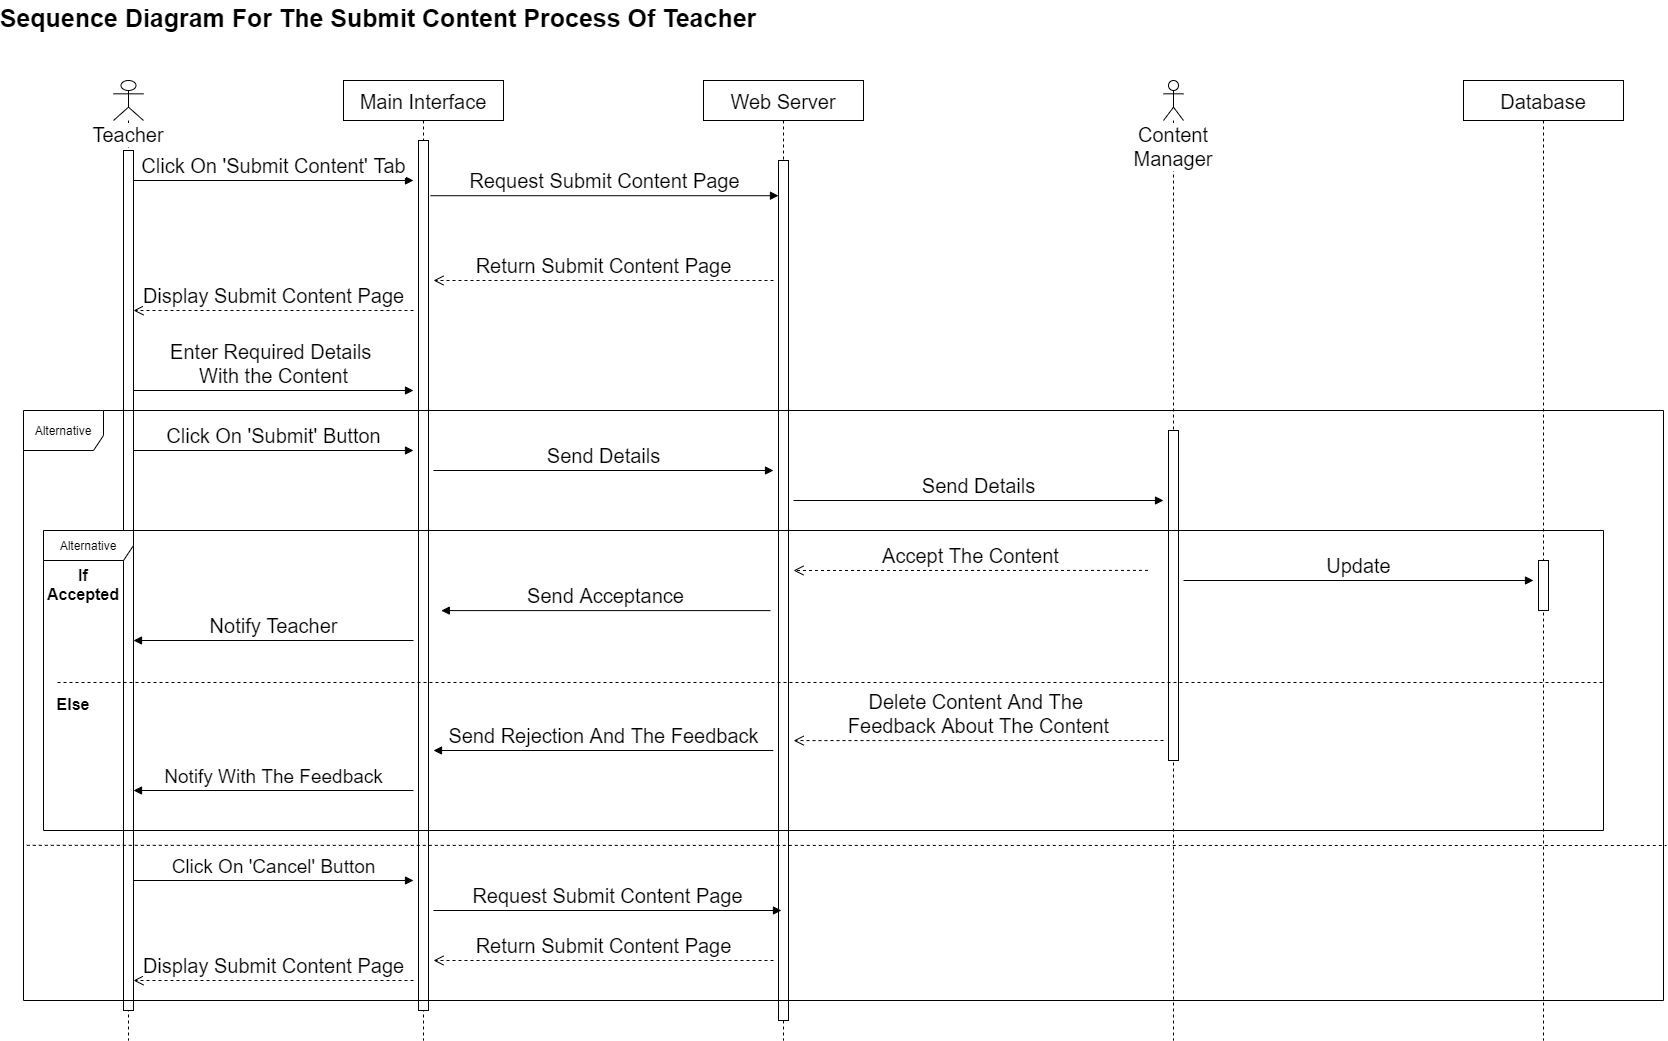

The diagram above was exported from draw.io. Its source (the exported page's mxGraphModel, read from the mxfile embedded in the PNG):
<mxGraphModel dx="868" dy="439" grid="1" gridSize="10" guides="1" tooltips="1" connect="1" arrows="1" fold="1" page="1" pageScale="1" pageWidth="850" pageHeight="1100" math="0" shadow="0">
  <root>
    <mxCell id="0" />
    <mxCell id="1" parent="0" />
    <mxCell id="3nuBFxr9cyL0pnOWT2aG-5" value="Main Interface" style="shape=umlLifeline;perimeter=lifelinePerimeter;container=1;collapsible=0;recursiveResize=0;rounded=0;shadow=0;strokeWidth=1;fontSize=20;" parent="1" vertex="1">
      <mxGeometry x="360" y="120" width="160" height="960" as="geometry" />
    </mxCell>
    <mxCell id="3PbQu7xdGpid1Uje4ATP-6" value="" style="html=1;points=[];perimeter=orthogonalPerimeter;" parent="3nuBFxr9cyL0pnOWT2aG-5" vertex="1">
      <mxGeometry x="75" y="60" width="10" height="870" as="geometry" />
    </mxCell>
    <mxCell id="3PbQu7xdGpid1Uje4ATP-1" value="&lt;font style=&quot;font-size: 20px&quot;&gt;Teacher&lt;/font&gt;" style="shape=umlLifeline;participant=umlActor;perimeter=lifelinePerimeter;whiteSpace=wrap;html=1;container=1;collapsible=0;recursiveResize=0;verticalAlign=top;spacingTop=36;labelBackgroundColor=#ffffff;outlineConnect=0;" parent="1" vertex="1">
      <mxGeometry x="130" y="120" width="30" height="960" as="geometry" />
    </mxCell>
    <mxCell id="3PbQu7xdGpid1Uje4ATP-7" value="" style="html=1;points=[];perimeter=orthogonalPerimeter;" parent="3PbQu7xdGpid1Uje4ATP-1" vertex="1">
      <mxGeometry x="10" y="70" width="10" height="860" as="geometry" />
    </mxCell>
    <mxCell id="3PbQu7xdGpid1Uje4ATP-2" value="Web Server" style="shape=umlLifeline;perimeter=lifelinePerimeter;container=1;collapsible=0;recursiveResize=0;rounded=0;shadow=0;strokeWidth=1;fontSize=20;" parent="1" vertex="1">
      <mxGeometry x="720" y="120" width="160" height="960" as="geometry" />
    </mxCell>
    <mxCell id="3PbQu7xdGpid1Uje4ATP-9" value="" style="html=1;points=[];perimeter=orthogonalPerimeter;" parent="3PbQu7xdGpid1Uje4ATP-2" vertex="1">
      <mxGeometry x="75" y="80" width="10" height="860" as="geometry" />
    </mxCell>
    <mxCell id="3PbQu7xdGpid1Uje4ATP-3" value="Database" style="shape=umlLifeline;perimeter=lifelinePerimeter;container=1;collapsible=0;recursiveResize=0;rounded=0;shadow=0;strokeWidth=1;fontSize=20;" parent="1" vertex="1">
      <mxGeometry x="1480" y="120" width="160" height="960" as="geometry" />
    </mxCell>
    <mxCell id="3PbQu7xdGpid1Uje4ATP-14" value="" style="html=1;points=[];perimeter=orthogonalPerimeter;" parent="3PbQu7xdGpid1Uje4ATP-3" vertex="1">
      <mxGeometry x="75" y="480" width="10" height="50" as="geometry" />
    </mxCell>
    <mxCell id="3PbQu7xdGpid1Uje4ATP-5" value="&lt;font style=&quot;font-size: 20px&quot;&gt;Click On 'Submit Content' Tab&lt;/font&gt;" style="html=1;verticalAlign=bottom;endArrow=block;" parent="1" edge="1">
      <mxGeometry width="80" relative="1" as="geometry">
        <mxPoint x="150" y="220" as="sourcePoint" />
        <mxPoint x="430" y="220" as="targetPoint" />
      </mxGeometry>
    </mxCell>
    <mxCell id="3PbQu7xdGpid1Uje4ATP-8" value="&lt;font style=&quot;font-size: 20px&quot;&gt;Request Submit Content Page&lt;/font&gt;" style="html=1;verticalAlign=bottom;endArrow=block;exitX=0.544;exitY=0.12;exitDx=0;exitDy=0;exitPerimeter=0;" parent="1" source="3nuBFxr9cyL0pnOWT2aG-5" target="3PbQu7xdGpid1Uje4ATP-9" edge="1">
      <mxGeometry width="80" relative="1" as="geometry">
        <mxPoint x="510" y="222" as="sourcePoint" />
        <mxPoint x="840" y="222" as="targetPoint" />
      </mxGeometry>
    </mxCell>
    <mxCell id="3PbQu7xdGpid1Uje4ATP-10" value="&lt;font style=&quot;font-size: 20px&quot;&gt;Return Submit Content Page&lt;/font&gt;" style="html=1;verticalAlign=bottom;endArrow=open;dashed=1;endSize=8;" parent="1" edge="1">
      <mxGeometry relative="1" as="geometry">
        <mxPoint x="790" y="320" as="sourcePoint" />
        <mxPoint x="450" y="320" as="targetPoint" />
      </mxGeometry>
    </mxCell>
    <mxCell id="3PbQu7xdGpid1Uje4ATP-11" value="&lt;font style=&quot;font-size: 20px&quot;&gt;Display Submit Content Page&lt;/font&gt;" style="html=1;verticalAlign=bottom;endArrow=open;dashed=1;endSize=8;" parent="1" edge="1">
      <mxGeometry relative="1" as="geometry">
        <mxPoint x="430" y="350" as="sourcePoint" />
        <mxPoint x="150" y="350" as="targetPoint" />
      </mxGeometry>
    </mxCell>
    <mxCell id="3PbQu7xdGpid1Uje4ATP-33" value="Sequence Diagram For The Submit Content Process Of Teacher" style="text;align=center;fontStyle=1;verticalAlign=middle;spacingLeft=3;spacingRight=3;strokeColor=none;rotatable=0;points=[[0,0.5],[1,0.5]];portConstraint=eastwest;fontSize=25;" parent="1" vertex="1">
      <mxGeometry x="230" y="40" width="330" height="30" as="geometry" />
    </mxCell>
    <mxCell id="3PbQu7xdGpid1Uje4ATP-52" value="&lt;font style=&quot;font-size: 20px&quot;&gt;Enter Required Details &lt;br&gt;With the Content&lt;/font&gt;" style="html=1;verticalAlign=bottom;endArrow=block;" parent="1" edge="1">
      <mxGeometry width="80" relative="1" as="geometry">
        <mxPoint x="150" y="430" as="sourcePoint" />
        <mxPoint x="430" y="430" as="targetPoint" />
      </mxGeometry>
    </mxCell>
    <mxCell id="3PbQu7xdGpid1Uje4ATP-70" value="&lt;font style=&quot;font-size: 20px&quot;&gt;Send Details&lt;/font&gt;" style="html=1;verticalAlign=bottom;endArrow=block;exitX=0.55;exitY=0.129;exitDx=0;exitDy=0;exitPerimeter=0;" parent="1" edge="1">
      <mxGeometry width="80" relative="1" as="geometry">
        <mxPoint x="450" y="510" as="sourcePoint" />
        <mxPoint x="790" y="510" as="targetPoint" />
      </mxGeometry>
    </mxCell>
    <mxCell id="3PbQu7xdGpid1Uje4ATP-84" value="&lt;font style=&quot;font-size: 20px&quot;&gt;Content Manager&lt;/font&gt;" style="shape=umlLifeline;participant=umlActor;perimeter=lifelinePerimeter;whiteSpace=wrap;html=1;container=1;collapsible=0;recursiveResize=0;verticalAlign=top;spacingTop=36;labelBackgroundColor=#ffffff;outlineConnect=0;fontSize=12;" parent="1" vertex="1">
      <mxGeometry x="1180" y="120" width="20" height="960" as="geometry" />
    </mxCell>
    <mxCell id="3PbQu7xdGpid1Uje4ATP-85" value="" style="html=1;points=[];perimeter=orthogonalPerimeter;fontSize=12;" parent="3PbQu7xdGpid1Uje4ATP-84" vertex="1">
      <mxGeometry x="5" y="350" width="10" height="330" as="geometry" />
    </mxCell>
    <mxCell id="3PbQu7xdGpid1Uje4ATP-91" value="&lt;font style=&quot;font-size: 20px&quot;&gt;Send Details&lt;/font&gt;" style="html=1;verticalAlign=bottom;endArrow=block;exitX=0.55;exitY=0.129;exitDx=0;exitDy=0;exitPerimeter=0;" parent="1" edge="1">
      <mxGeometry width="80" relative="1" as="geometry">
        <mxPoint x="810" y="540" as="sourcePoint" />
        <mxPoint x="1180" y="540" as="targetPoint" />
      </mxGeometry>
    </mxCell>
    <mxCell id="3PbQu7xdGpid1Uje4ATP-96" value="Alternative" style="shape=umlFrame;whiteSpace=wrap;html=1;fontSize=12;width=90;height=30;" parent="1" vertex="1">
      <mxGeometry x="60" y="570" width="1560" height="300" as="geometry" />
    </mxCell>
    <mxCell id="3PbQu7xdGpid1Uje4ATP-97" value="" style="endArrow=none;dashed=1;html=1;fontSize=12;exitX=0.3;exitY=-0.308;exitDx=0;exitDy=0;exitPerimeter=0;" parent="1" edge="1" source="3PbQu7xdGpid1Uje4ATP-106">
      <mxGeometry width="50" height="50" relative="1" as="geometry">
        <mxPoint x="37" y="722" as="sourcePoint" />
        <mxPoint x="1620" y="722" as="targetPoint" />
      </mxGeometry>
    </mxCell>
    <mxCell id="3PbQu7xdGpid1Uje4ATP-98" value="&lt;font style=&quot;font-size: 20px&quot;&gt;Accept The Content&lt;/font&gt;" style="html=1;verticalAlign=bottom;endArrow=open;dashed=1;endSize=8;exitX=0.708;exitY=0.133;exitDx=0;exitDy=0;exitPerimeter=0;" parent="1" source="3PbQu7xdGpid1Uje4ATP-96" edge="1">
      <mxGeometry relative="1" as="geometry">
        <mxPoint x="1150" y="600" as="sourcePoint" />
        <mxPoint x="810" y="610" as="targetPoint" />
      </mxGeometry>
    </mxCell>
    <mxCell id="3PbQu7xdGpid1Uje4ATP-99" value="&lt;font style=&quot;font-size: 20px&quot;&gt;Update&lt;/font&gt;" style="html=1;verticalAlign=bottom;endArrow=block;" parent="1" edge="1">
      <mxGeometry width="80" relative="1" as="geometry">
        <mxPoint x="1200" y="620" as="sourcePoint" />
        <mxPoint x="1550" y="620" as="targetPoint" />
      </mxGeometry>
    </mxCell>
    <mxCell id="3PbQu7xdGpid1Uje4ATP-100" value="&lt;font style=&quot;font-size: 20px&quot;&gt;Send Acceptance&lt;/font&gt;" style="html=1;verticalAlign=bottom;endArrow=block;exitX=0.466;exitY=0.267;exitDx=0;exitDy=0;exitPerimeter=0;entryX=0.255;entryY=0.267;entryDx=0;entryDy=0;entryPerimeter=0;" parent="1" source="3PbQu7xdGpid1Uje4ATP-96" target="3PbQu7xdGpid1Uje4ATP-96" edge="1">
      <mxGeometry width="80" relative="1" as="geometry">
        <mxPoint x="450" y="640" as="sourcePoint" />
        <mxPoint x="500" y="640" as="targetPoint" />
      </mxGeometry>
    </mxCell>
    <mxCell id="3PbQu7xdGpid1Uje4ATP-101" value="&lt;font style=&quot;font-size: 20px&quot;&gt;Notify Teacher&lt;/font&gt;" style="html=1;verticalAlign=bottom;endArrow=block;entryX=0.255;entryY=0.267;entryDx=0;entryDy=0;entryPerimeter=0;" parent="1" edge="1">
      <mxGeometry width="80" relative="1" as="geometry">
        <mxPoint x="430" y="680" as="sourcePoint" />
        <mxPoint x="149.99999999999994" y="679.9999999999999" as="targetPoint" />
      </mxGeometry>
    </mxCell>
    <mxCell id="3PbQu7xdGpid1Uje4ATP-102" value="&lt;font style=&quot;font-size: 20px&quot;&gt;Delete Content And The &lt;br&gt;Feedback About The Content&lt;/font&gt;" style="html=1;verticalAlign=bottom;endArrow=open;dashed=1;endSize=8;exitX=0.708;exitY=0.133;exitDx=0;exitDy=0;exitPerimeter=0;" parent="1" edge="1">
      <mxGeometry relative="1" as="geometry">
        <mxPoint x="1180" y="780.0000000000001" as="sourcePoint" />
        <mxPoint x="810.12" y="780.1" as="targetPoint" />
      </mxGeometry>
    </mxCell>
    <mxCell id="3PbQu7xdGpid1Uje4ATP-103" value="&lt;font style=&quot;font-size: 20px&quot;&gt;Send Rejection And The Feedback&lt;/font&gt;" style="html=1;verticalAlign=bottom;endArrow=block;exitX=0.466;exitY=0.267;exitDx=0;exitDy=0;exitPerimeter=0;entryX=0.255;entryY=0.267;entryDx=0;entryDy=0;entryPerimeter=0;" parent="1" edge="1">
      <mxGeometry width="80" relative="1" as="geometry">
        <mxPoint x="789.71" y="789.9999999999999" as="sourcePoint" />
        <mxPoint x="449.99999999999994" y="789.9999999999999" as="targetPoint" />
      </mxGeometry>
    </mxCell>
    <mxCell id="3PbQu7xdGpid1Uje4ATP-104" value="&lt;font style=&quot;font-size: 19px&quot;&gt;Notify With The Feedback&lt;/font&gt;" style="html=1;verticalAlign=bottom;endArrow=block;entryX=0.255;entryY=0.267;entryDx=0;entryDy=0;entryPerimeter=0;" parent="1" edge="1">
      <mxGeometry width="80" relative="1" as="geometry">
        <mxPoint x="430" y="830" as="sourcePoint" />
        <mxPoint x="150" y="830" as="targetPoint" />
      </mxGeometry>
    </mxCell>
    <mxCell id="3PbQu7xdGpid1Uje4ATP-105" value="If &#10;Accepted" style="text;align=center;fontStyle=1;verticalAlign=middle;spacingLeft=3;spacingRight=3;strokeColor=none;rotatable=0;points=[[0,0.5],[1,0.5]];portConstraint=eastwest;fontSize=16;" parent="1" vertex="1">
      <mxGeometry x="60" y="610" width="80" height="26" as="geometry" />
    </mxCell>
    <mxCell id="3PbQu7xdGpid1Uje4ATP-106" value="Else" style="text;align=center;fontStyle=1;verticalAlign=middle;spacingLeft=3;spacingRight=3;strokeColor=none;rotatable=0;points=[[0,0.5],[1,0.5]];portConstraint=eastwest;fontSize=16;" parent="1" vertex="1">
      <mxGeometry x="50" y="730" width="80" height="26" as="geometry" />
    </mxCell>
    <mxCell id="w_-6K4eZQfZyNOOID4Vy-1" value="&lt;font style=&quot;font-size: 20px&quot;&gt;Click On 'Submit' Button&lt;/font&gt;" style="html=1;verticalAlign=bottom;endArrow=block;" edge="1" parent="1">
      <mxGeometry width="80" relative="1" as="geometry">
        <mxPoint x="150" y="490" as="sourcePoint" />
        <mxPoint x="430" y="490" as="targetPoint" />
      </mxGeometry>
    </mxCell>
    <mxCell id="w_-6K4eZQfZyNOOID4Vy-2" value="&lt;font style=&quot;font-size: 19px&quot;&gt;Click On 'Cancel' Button&lt;/font&gt;" style="html=1;verticalAlign=bottom;endArrow=block;" edge="1" parent="1">
      <mxGeometry width="80" relative="1" as="geometry">
        <mxPoint x="150" y="920" as="sourcePoint" />
        <mxPoint x="430" y="920" as="targetPoint" />
      </mxGeometry>
    </mxCell>
    <mxCell id="w_-6K4eZQfZyNOOID4Vy-3" value="&lt;font style=&quot;font-size: 20px&quot;&gt;Request Submit Content Page&lt;/font&gt;" style="html=1;verticalAlign=bottom;endArrow=block;exitX=0.544;exitY=0.12;exitDx=0;exitDy=0;exitPerimeter=0;" edge="1" parent="1">
      <mxGeometry width="80" relative="1" as="geometry">
        <mxPoint x="449.99999999999994" y="950" as="sourcePoint" />
        <mxPoint x="797.96" y="950" as="targetPoint" />
      </mxGeometry>
    </mxCell>
    <mxCell id="w_-6K4eZQfZyNOOID4Vy-5" value="&lt;font style=&quot;font-size: 20px&quot;&gt;Return Submit Content Page&lt;/font&gt;" style="html=1;verticalAlign=bottom;endArrow=open;dashed=1;endSize=8;" edge="1" parent="1">
      <mxGeometry relative="1" as="geometry">
        <mxPoint x="790" y="1000" as="sourcePoint" />
        <mxPoint x="450" y="1000" as="targetPoint" />
      </mxGeometry>
    </mxCell>
    <mxCell id="w_-6K4eZQfZyNOOID4Vy-6" value="&lt;font style=&quot;font-size: 20px&quot;&gt;Display Submit Content Page&lt;/font&gt;" style="html=1;verticalAlign=bottom;endArrow=open;dashed=1;endSize=8;" edge="1" parent="1">
      <mxGeometry relative="1" as="geometry">
        <mxPoint x="430" y="1020" as="sourcePoint" />
        <mxPoint x="150" y="1020" as="targetPoint" />
      </mxGeometry>
    </mxCell>
    <mxCell id="w_-6K4eZQfZyNOOID4Vy-8" value="Alternative" style="shape=umlFrame;whiteSpace=wrap;html=1;width=80;height=40;" vertex="1" parent="1">
      <mxGeometry x="40" y="450" width="1640" height="590" as="geometry" />
    </mxCell>
    <mxCell id="w_-6K4eZQfZyNOOID4Vy-9" value="" style="endArrow=none;dashed=1;html=1;fontSize=20;exitX=0.002;exitY=0.737;exitDx=0;exitDy=0;exitPerimeter=0;" edge="1" parent="1" source="w_-6K4eZQfZyNOOID4Vy-8">
      <mxGeometry width="50" height="50" relative="1" as="geometry">
        <mxPoint x="300" y="920" as="sourcePoint" />
        <mxPoint x="1683" y="885" as="targetPoint" />
      </mxGeometry>
    </mxCell>
  </root>
</mxGraphModel>